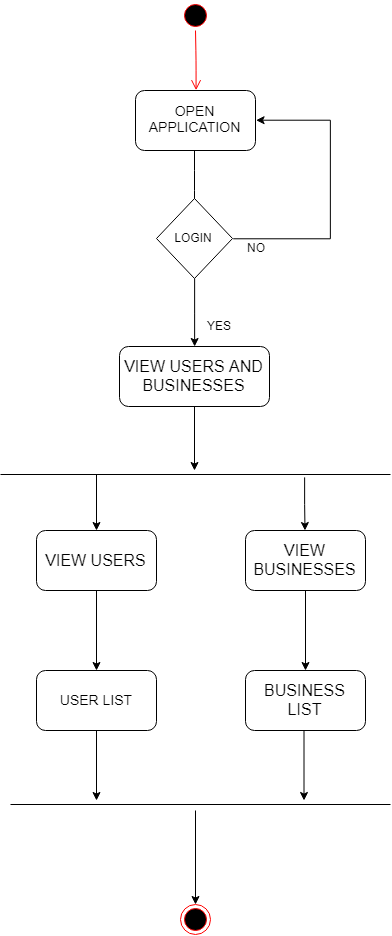

The diagram above was exported from draw.io. Its source (the exported page's mxGraphModel, read from the mxfile embedded in the PNG):
<mxGraphModel dx="1443" dy="716" grid="1" gridSize="10" guides="1" tooltips="1" connect="1" arrows="1" fold="1" page="1" pageScale="1" pageWidth="850" pageHeight="1100" background="#ffffff" math="0" shadow="0">
  <root>
    <mxCell id="0" />
    <mxCell id="1" parent="0" />
    <mxCell id="CNXQeLFgyiP96kNX4AjL-1" value="" style="ellipse;html=1;shape=startState;fillColor=#000000;strokeColor=#ff0000;" vertex="1" parent="1">
      <mxGeometry x="370" y="90" width="30" height="30" as="geometry" />
    </mxCell>
    <mxCell id="CNXQeLFgyiP96kNX4AjL-2" value="" style="edgeStyle=orthogonalEdgeStyle;html=1;verticalAlign=bottom;endArrow=open;endSize=8;strokeColor=#ff0000;entryX=0.5;entryY=0;entryDx=0;entryDy=0;" edge="1" source="CNXQeLFgyiP96kNX4AjL-1" parent="1" target="CNXQeLFgyiP96kNX4AjL-4">
      <mxGeometry relative="1" as="geometry">
        <mxPoint x="385" y="175" as="targetPoint" />
        <Array as="points" />
      </mxGeometry>
    </mxCell>
    <mxCell id="CNXQeLFgyiP96kNX4AjL-4" value="&lt;font style=&quot;font-size: 14px&quot;&gt;OPEN APPLICATION&lt;/font&gt;" style="rounded=1;whiteSpace=wrap;html=1;" vertex="1" parent="1">
      <mxGeometry x="325" y="180" width="120" height="60" as="geometry" />
    </mxCell>
    <mxCell id="CNXQeLFgyiP96kNX4AjL-5" value="" style="endArrow=classic;html=1;" edge="1" parent="1">
      <mxGeometry width="50" height="50" relative="1" as="geometry">
        <mxPoint x="384" y="240" as="sourcePoint" />
        <mxPoint x="384" y="310" as="targetPoint" />
        <Array as="points">
          <mxPoint x="384" y="270" />
        </Array>
      </mxGeometry>
    </mxCell>
    <mxCell id="CNXQeLFgyiP96kNX4AjL-8" value="" style="edgeStyle=orthogonalEdgeStyle;rounded=0;orthogonalLoop=1;jettySize=auto;html=1;entryX=1;entryY=0.5;entryDx=0;entryDy=0;" edge="1" parent="1" target="CNXQeLFgyiP96kNX4AjL-4">
      <mxGeometry relative="1" as="geometry">
        <mxPoint x="422.5" y="328.5" as="sourcePoint" />
        <mxPoint x="444.5" y="188.5" as="targetPoint" />
        <Array as="points">
          <mxPoint x="520" y="328" />
          <mxPoint x="520" y="210" />
        </Array>
      </mxGeometry>
    </mxCell>
    <mxCell id="CNXQeLFgyiP96kNX4AjL-116" value="" style="edgeStyle=orthogonalEdgeStyle;rounded=0;orthogonalLoop=1;jettySize=auto;html=1;" edge="1" parent="1" source="CNXQeLFgyiP96kNX4AjL-6" target="CNXQeLFgyiP96kNX4AjL-14">
      <mxGeometry relative="1" as="geometry" />
    </mxCell>
    <mxCell id="CNXQeLFgyiP96kNX4AjL-6" value="LOGIN" style="rhombus;whiteSpace=wrap;html=1;" vertex="1" parent="1">
      <mxGeometry x="346" y="288" width="76" height="80" as="geometry" />
    </mxCell>
    <mxCell id="CNXQeLFgyiP96kNX4AjL-11" value="NO" style="text;html=1;resizable=0;points=[];autosize=1;align=left;verticalAlign=top;spacingTop=-4;" vertex="1" parent="1">
      <mxGeometry x="435" y="328" width="30" height="20" as="geometry" />
    </mxCell>
    <mxCell id="CNXQeLFgyiP96kNX4AjL-12" value="YES" style="text;html=1;resizable=0;points=[];autosize=1;align=left;verticalAlign=top;spacingTop=-4;" vertex="1" parent="1">
      <mxGeometry x="395" y="406" width="40" height="20" as="geometry" />
    </mxCell>
    <mxCell id="CNXQeLFgyiP96kNX4AjL-131" value="" style="edgeStyle=orthogonalEdgeStyle;rounded=0;orthogonalLoop=1;jettySize=auto;html=1;" edge="1" parent="1" source="CNXQeLFgyiP96kNX4AjL-14">
      <mxGeometry relative="1" as="geometry">
        <mxPoint x="384" y="560" as="targetPoint" />
      </mxGeometry>
    </mxCell>
    <mxCell id="CNXQeLFgyiP96kNX4AjL-14" value="&lt;font size=&quot;3&quot;&gt;VIEW USERS AND BUSINESSES&lt;/font&gt;" style="rounded=1;whiteSpace=wrap;html=1;" vertex="1" parent="1">
      <mxGeometry x="309" y="436" width="150" height="60" as="geometry" />
    </mxCell>
    <mxCell id="CNXQeLFgyiP96kNX4AjL-35" value="" style="ellipse;html=1;shape=endState;fillColor=#000000;strokeColor=#ff0000;" vertex="1" parent="1">
      <mxGeometry x="370" y="994" width="30" height="30" as="geometry" />
    </mxCell>
    <mxCell id="CNXQeLFgyiP96kNX4AjL-114" value="" style="edgeStyle=orthogonalEdgeStyle;rounded=0;orthogonalLoop=1;jettySize=auto;html=1;" edge="1" parent="1" target="CNXQeLFgyiP96kNX4AjL-35">
      <mxGeometry relative="1" as="geometry">
        <mxPoint x="385" y="900" as="sourcePoint" />
      </mxGeometry>
    </mxCell>
    <mxCell id="CNXQeLFgyiP96kNX4AjL-118" value="" style="line;strokeWidth=1;fillColor=none;align=left;verticalAlign=middle;spacingTop=-1;spacingLeft=3;spacingRight=3;rotatable=0;labelPosition=right;points=[];portConstraint=eastwest;" vertex="1" parent="1">
      <mxGeometry x="190" y="560" width="390" height="8" as="geometry" />
    </mxCell>
    <mxCell id="CNXQeLFgyiP96kNX4AjL-144" value="" style="edgeStyle=orthogonalEdgeStyle;rounded=0;orthogonalLoop=1;jettySize=auto;html=1;" edge="1" parent="1" source="CNXQeLFgyiP96kNX4AjL-132" target="CNXQeLFgyiP96kNX4AjL-138">
      <mxGeometry relative="1" as="geometry" />
    </mxCell>
    <mxCell id="CNXQeLFgyiP96kNX4AjL-132" value="&lt;font size=&quot;3&quot;&gt;VIEW USERS&lt;/font&gt;" style="rounded=1;whiteSpace=wrap;html=1;" vertex="1" parent="1">
      <mxGeometry x="226" y="620" width="120" height="60" as="geometry" />
    </mxCell>
    <mxCell id="CNXQeLFgyiP96kNX4AjL-143" value="" style="edgeStyle=orthogonalEdgeStyle;rounded=0;orthogonalLoop=1;jettySize=auto;html=1;" edge="1" parent="1" source="CNXQeLFgyiP96kNX4AjL-133" target="CNXQeLFgyiP96kNX4AjL-139">
      <mxGeometry relative="1" as="geometry" />
    </mxCell>
    <mxCell id="CNXQeLFgyiP96kNX4AjL-133" value="&lt;font size=&quot;3&quot;&gt;VIEW BUSINESSES&lt;/font&gt;" style="rounded=1;whiteSpace=wrap;html=1;" vertex="1" parent="1">
      <mxGeometry x="435" y="620" width="120" height="60" as="geometry" />
    </mxCell>
    <mxCell id="CNXQeLFgyiP96kNX4AjL-136" value="" style="edgeStyle=orthogonalEdgeStyle;rounded=0;orthogonalLoop=1;jettySize=auto;html=1;exitX=0.78;exitY=0.821;exitDx=0;exitDy=0;exitPerimeter=0;" edge="1" parent="1" source="CNXQeLFgyiP96kNX4AjL-118">
      <mxGeometry relative="1" as="geometry">
        <mxPoint x="494" y="570" as="sourcePoint" />
        <mxPoint x="494.5" y="620" as="targetPoint" />
        <Array as="points" />
      </mxGeometry>
    </mxCell>
    <mxCell id="CNXQeLFgyiP96kNX4AjL-137" value="" style="edgeStyle=orthogonalEdgeStyle;rounded=0;orthogonalLoop=1;jettySize=auto;html=1;" edge="1" parent="1">
      <mxGeometry relative="1" as="geometry">
        <mxPoint x="286" y="564" as="sourcePoint" />
        <mxPoint x="286" y="620" as="targetPoint" />
      </mxGeometry>
    </mxCell>
    <mxCell id="CNXQeLFgyiP96kNX4AjL-147" value="" style="edgeStyle=orthogonalEdgeStyle;rounded=0;orthogonalLoop=1;jettySize=auto;html=1;" edge="1" parent="1" source="CNXQeLFgyiP96kNX4AjL-138">
      <mxGeometry relative="1" as="geometry">
        <mxPoint x="286" y="890" as="targetPoint" />
      </mxGeometry>
    </mxCell>
    <mxCell id="CNXQeLFgyiP96kNX4AjL-138" value="&lt;font style=&quot;font-size: 14px&quot;&gt;USER LIST&lt;/font&gt;" style="rounded=1;whiteSpace=wrap;html=1;" vertex="1" parent="1">
      <mxGeometry x="226" y="760" width="120" height="60" as="geometry" />
    </mxCell>
    <mxCell id="CNXQeLFgyiP96kNX4AjL-139" value="&lt;font size=&quot;3&quot;&gt;BUSINESS LIST&lt;/font&gt;" style="rounded=1;whiteSpace=wrap;html=1;" vertex="1" parent="1">
      <mxGeometry x="435" y="760" width="120" height="60" as="geometry" />
    </mxCell>
    <mxCell id="CNXQeLFgyiP96kNX4AjL-145" value="" style="line;strokeWidth=1;fillColor=none;align=left;verticalAlign=middle;spacingTop=-1;spacingLeft=3;spacingRight=3;rotatable=0;labelPosition=right;points=[];portConstraint=eastwest;" vertex="1" parent="1">
      <mxGeometry x="200" y="890" width="380" height="8" as="geometry" />
    </mxCell>
    <mxCell id="CNXQeLFgyiP96kNX4AjL-148" value="" style="edgeStyle=orthogonalEdgeStyle;rounded=0;orthogonalLoop=1;jettySize=auto;html=1;" edge="1" parent="1">
      <mxGeometry relative="1" as="geometry">
        <mxPoint x="493.5" y="820" as="sourcePoint" />
        <mxPoint x="493.5" y="889.9999999999995" as="targetPoint" />
      </mxGeometry>
    </mxCell>
  </root>
</mxGraphModel>